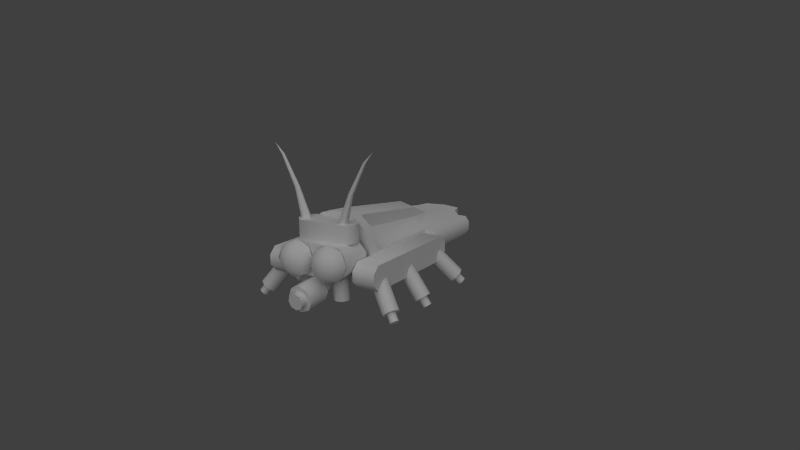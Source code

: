 # Source: lightning_bug.blend  (saved by Blender 2.58.1; exported with 4.5.12 LTS)
import bpy
from mathutils import Matrix  # noqa: F401  (used for matrix-valued properties, if any)

bpy.ops.wm.read_factory_settings(use_empty=True)
scene = bpy.context.scene
scene.name = 'Scene'

# ---- collections
col_collection_1 = bpy.data.collections.new('Collection 1'); scene.collection.children.link(col_collection_1)

# ---- world
world_world = bpy.data.worlds.new('World'); scene.world = world_world
world_world.color = (0.05088, 0.05088, 0.05088)
world_world.use_sun_shadow = False
world_world.sun_shadow_jitter_overblur = 0.0
world_world.cycles.sampling_method = 'MANUAL'
world_world.cycles.sample_map_resolution = 256

# ---- cameras
cam_camera = bpy.data.cameras.new('Camera')
cam_camera.clip_end = 100.0
cam_camera.lens = 35.0
cam_camera.dof.focus_distance = 0.0
cam_camera.dof.aperture_fstop = 128.0

# ---- lights
light_sun = bpy.data.lights.new('Sun', 'SUN')
light_sun.transmission_factor = 0.0
light_sun.angle = 1.571
light_sun.energy = 1.0
light_sun.shadow_buffer_clip_start = 0.5
light_sun.shadow_soft_size = 1.0
light_sun.shadow_cascade_max_distance = 1000.0
light_sun.cycles.use_multiple_importance_sampling = False

# ---- meshes
me_circle_009 = bpy.data.meshes.new('Circle.009')
me_circle_009.from_pydata([(0.1577, 0.1482, 0.05808), (0.1215, 0.1048, 0.1564), (0.1065, -7.34e-09, 0.1972), (0.1215, -0.1048, 0.1564), (0.1577, -0.1482, 0.05808), (0.1939, -0.1048, -0.04026), (0.2089, 6.274e-08, -0.08099), (0.1939, 0.1048, -0.04026), (0.7528, 0.1048, 0.1655), (0.7678, 1.692e-07, 0.1248), (0.7528, -0.1048, 0.1655), (0.7166, -0.1482, 0.2639), (0.6804, -0.1048, 0.3622), (0.6654, 9.916e-08, 0.403), (0.6804, 0.1048, 0.3622), (0.7166, 0.1482, 0.2639), (0.7166, 0.07853, 0.2639), (0.6974, 0.05553, 0.316), (0.6895, 1.167e-07, 0.3376), (0.6974, -0.05553, 0.316), (0.7166, -0.07853, 0.2639), (0.7358, -0.05553, 0.2118), (0.7438, 1.539e-07, 0.1902), (0.7358, 0.05553, 0.2118), (0.8832, 0.05553, 0.2661), (0.8912, 1.82e-07, 0.2445), (0.8832, -0.05553, 0.2661), (0.864, -0.07853, 0.3182), (0.8449, -0.05553, 0.3703), (0.8369, 1.448e-07, 0.3919), (0.8449, 0.05553, 0.3703), (0.864, 0.07853, 0.3182), (0.864, 1.646e-07, 0.3182)], [], [(0, 7, 8, 15), (6, 9, 8, 7), (5, 10, 9, 6), (5, 4, 11, 10), (3, 12, 11, 4), (3, 2, 13, 12), (1, 14, 13, 2), (1, 0, 15, 14), (14, 15, 16, 17), (14, 17, 18, 13), (12, 13, 18, 19), (12, 19, 20, 11), (10, 11, 20, 21), (10, 21, 22, 9), (9, 22, 23, 8), (15, 8, 23, 16), (16, 23, 24, 31), (22, 25, 24, 23), (21, 26, 25, 22), (21, 20, 27, 26), (19, 28, 27, 20), (19, 18, 29, 28), (17, 30, 29, 18), (17, 16, 31, 30), (30, 31, 32), (30, 32, 29), (28, 29, 32), (28, 32, 27), (26, 27, 32), (26, 32, 25), (25, 32, 24), (31, 24, 32)])
me_circle_009.polygons.foreach_set('use_smooth', [True] * 32)
me_circle_009.use_remesh_preserve_volume = False
me_circle_009.use_remesh_preserve_attributes = False
me_circle_009.use_mirror_vertex_groups = False
me_circle_009.update()
me_circle_008 = bpy.data.meshes.new('Circle.008')
me_circle_008.from_pydata([(0.1577, 0.1482, 0.05808), (0.1215, 0.1048, 0.1564), (0.1065, -1.192e-08, 0.1972), (0.1215, -0.1048, 0.1564), (0.1577, -0.1482, 0.05808), (0.1939, -0.1048, -0.04026), (0.2089, 2.724e-08, -0.08099), (0.1939, 0.1048, -0.04026), (0.7528, 0.1048, 0.1655), (0.7678, 6.274e-08, 0.1248), (0.7528, -0.1048, 0.1655), (0.7166, -0.1482, 0.2639), (0.6804, -0.1048, 0.3622), (0.6654, 2.358e-08, 0.403), (0.6804, 0.1048, 0.3622), (0.7166, 0.1482, 0.2639), (0.7166, 0.07853, 0.2639), (0.6974, 0.05553, 0.316), (0.6895, 3.389e-08, 0.3376), (0.6974, -0.05553, 0.316), (0.7166, -0.07853, 0.2639), (0.7358, -0.05553, 0.2118), (0.7438, 5.465e-08, 0.1902), (0.7358, 0.05553, 0.2118), (0.8832, 0.05553, 0.2661), (0.8912, 6.401e-08, 0.2445), (0.8832, -0.05553, 0.2661), (0.864, -0.07853, 0.3182), (0.8449, -0.05553, 0.3703), (0.8369, 4.326e-08, 0.3919), (0.8449, 0.05553, 0.3703), (0.864, 0.07853, 0.3182), (0.864, 5.488e-08, 0.3182)], [], [(0, 7, 8, 15), (6, 9, 8, 7), (5, 10, 9, 6), (5, 4, 11, 10), (3, 12, 11, 4), (3, 2, 13, 12), (1, 14, 13, 2), (1, 0, 15, 14), (14, 15, 16, 17), (14, 17, 18, 13), (12, 13, 18, 19), (12, 19, 20, 11), (10, 11, 20, 21), (10, 21, 22, 9), (9, 22, 23, 8), (15, 8, 23, 16), (16, 23, 24, 31), (22, 25, 24, 23), (21, 26, 25, 22), (21, 20, 27, 26), (19, 28, 27, 20), (19, 18, 29, 28), (17, 30, 29, 18), (17, 16, 31, 30), (30, 31, 32), (30, 32, 29), (28, 29, 32), (28, 32, 27), (26, 27, 32), (26, 32, 25), (25, 32, 24), (31, 24, 32)])
me_circle_008.polygons.foreach_set('use_smooth', [True] * 32)
me_circle_008.use_remesh_preserve_volume = False
me_circle_008.use_remesh_preserve_attributes = False
me_circle_008.use_mirror_vertex_groups = False
me_circle_008.update()
me_circle_007 = bpy.data.meshes.new('Circle.007')
me_circle_007.from_pydata([(0.1603, 0.1482, 0.05043), (0.1289, 0.1048, 0.1504), (0.1159, -9.666e-09, 0.1918), (0.1289, -0.1048, 0.1504), (0.1603, -0.1482, 0.05043), (0.1918, -0.1048, -0.04953), (0.2048, 3.657e-08, -0.09094), (0.1918, 0.1048, -0.04953), (0.7599, 0.1048, 0.1292), (0.7729, 9.258e-08, 0.08778), (0.7599, -0.1048, 0.1292), (0.7285, -0.1482, 0.2291), (0.697, -0.1048, 0.3291), (0.684, 4.634e-08, 0.3705), (0.697, 0.1048, 0.3291), (0.7285, 0.1482, 0.2291), (0.7285, 0.07853, 0.2291), (0.7118, 0.05553, 0.2821), (0.7049, 5.832e-08, 0.3041), (0.7118, -0.05553, 0.2821), (0.7285, -0.07853, 0.2291), (0.7451, -0.05553, 0.1762), (0.752, 8.282e-08, 0.1542), (0.7451, 0.05553, 0.1762), (0.895, 0.05553, 0.2233), (0.9019, 9.759e-08, 0.2014), (0.895, -0.05553, 0.2233), (0.8783, -0.07853, 0.2763), (0.8617, -0.05553, 0.3293), (0.8548, 7.309e-08, 0.3512), (0.8617, 0.05553, 0.3293), (0.8783, 0.07853, 0.2763), (0.8783, 8.659e-08, 0.2763)], [], [(0, 7, 8, 15), (6, 9, 8, 7), (5, 10, 9, 6), (5, 4, 11, 10), (3, 12, 11, 4), (3, 2, 13, 12), (1, 14, 13, 2), (1, 0, 15, 14), (14, 15, 16, 17), (14, 17, 18, 13), (12, 13, 18, 19), (12, 19, 20, 11), (10, 11, 20, 21), (10, 21, 22, 9), (9, 22, 23, 8), (15, 8, 23, 16), (16, 23, 24, 31), (22, 25, 24, 23), (21, 26, 25, 22), (21, 20, 27, 26), (19, 28, 27, 20), (19, 18, 29, 28), (17, 30, 29, 18), (17, 16, 31, 30), (30, 31, 32), (30, 32, 29), (28, 29, 32), (28, 32, 27), (26, 27, 32), (26, 32, 25), (25, 32, 24), (31, 24, 32)])
me_circle_007.polygons.foreach_set('use_smooth', [True] * 32)
me_circle_007.use_remesh_preserve_volume = False
me_circle_007.use_remesh_preserve_attributes = False
me_circle_007.use_mirror_vertex_groups = False
me_circle_007.update()
me_circle_006 = bpy.data.meshes.new('Circle.006')
me_circle_006.from_pydata([(0.0, 0.1482, 0.1681), (0.1048, 0.1048, 0.1681), (0.1482, -6.478e-09, 0.1681), (0.1048, -0.1048, 0.1681), (-1.296e-08, -0.1482, 0.1681), (-0.1048, -0.1048, 0.1681), (-0.1482, 1.767e-09, 0.1681), (-0.1048, 0.1048, 0.1681), (-0.1048, 0.1048, 0.7637), (-0.1482, 1.767e-09, 0.7637), (-0.1048, -0.1048, 0.7637), (-1.296e-08, -0.1482, 0.7637), (0.1048, -0.1048, 0.7637), (0.1482, -6.478e-09, 0.7637), (0.1048, 0.1048, 0.7637), (0.0, 0.1482, 0.7637), (0.0, 0.07853, 0.7637), (0.05553, 0.05553, 0.7637), (0.07853, -3.433e-09, 0.7637), (0.05553, -0.05553, 0.7637), (-6.866e-09, -0.07853, 0.7637), (-0.05553, -0.05553, 0.7637), (-0.07853, 9.365e-10, 0.7637), (-0.05553, 0.05553, 0.7637), (-0.05553, 0.05553, 0.9208), (-0.07853, 9.365e-10, 0.9208), (-0.05553, -0.05553, 0.9208), (-6.866e-09, -0.07853, 0.9208), (0.05553, -0.05553, 0.9208), (0.07853, -3.433e-09, 0.9208), (0.05553, 0.05553, 0.9208), (0.0, 0.07853, 0.9208), (-7.777e-09, 0.0, 0.9208)], [], [(0, 7, 8, 15), (6, 9, 8, 7), (5, 10, 9, 6), (5, 4, 11, 10), (3, 12, 11, 4), (3, 2, 13, 12), (1, 14, 13, 2), (1, 0, 15, 14), (14, 15, 16, 17), (14, 17, 18, 13), (12, 13, 18, 19), (12, 19, 20, 11), (10, 11, 20, 21), (10, 21, 22, 9), (9, 22, 23, 8), (15, 8, 23, 16), (16, 23, 24, 31), (22, 25, 24, 23), (21, 26, 25, 22), (21, 20, 27, 26), (19, 28, 27, 20), (19, 18, 29, 28), (17, 30, 29, 18), (17, 16, 31, 30), (30, 31, 32), (30, 32, 29), (28, 29, 32), (28, 32, 27), (26, 27, 32), (26, 32, 25), (25, 32, 24), (31, 24, 32)])
me_circle_006.polygons.foreach_set('use_smooth', [True] * 32)
me_circle_006.use_remesh_preserve_volume = False
me_circle_006.use_remesh_preserve_attributes = False
me_circle_006.use_mirror_vertex_groups = False
me_circle_006.update()
me_circle_005 = bpy.data.meshes.new('Circle.005')
me_circle_005.from_pydata([(0.0, 0.1482, 0.1681), (0.1048, 0.1048, 0.1681), (0.1482, -6.478e-09, 0.1681), (0.1048, -0.1048, 0.1681), (-1.296e-08, -0.1482, 0.1681), (-0.1048, -0.1048, 0.1681), (-0.1482, 1.767e-09, 0.1681), (-0.1048, 0.1048, 0.1681), (-0.1048, 0.1048, 0.7637), (-0.1482, 1.767e-09, 0.7637), (-0.1048, -0.1048, 0.7637), (-1.296e-08, -0.1482, 0.7637), (0.1048, -0.1048, 0.7637), (0.1482, -6.478e-09, 0.7637), (0.1048, 0.1048, 0.7637), (0.0, 0.1482, 0.7637), (0.0, 0.07853, 0.7637), (0.05553, 0.05553, 0.7637), (0.07853, -3.433e-09, 0.7637), (0.05553, -0.05553, 0.7637), (-6.866e-09, -0.07853, 0.7637), (-0.05553, -0.05553, 0.7637), (-0.07853, 9.365e-10, 0.7637), (-0.05553, 0.05553, 0.7637), (-0.05553, 0.05553, 0.9208), (-0.07853, 9.365e-10, 0.9208), (-0.05553, -0.05553, 0.9208), (-6.866e-09, -0.07853, 0.9208), (0.05553, -0.05553, 0.9208), (0.07853, -3.433e-09, 0.9208), (0.05553, 0.05553, 0.9208), (0.0, 0.07853, 0.9208), (-7.777e-09, 0.0, 0.9208)], [], [(0, 7, 8, 15), (6, 9, 8, 7), (5, 10, 9, 6), (5, 4, 11, 10), (3, 12, 11, 4), (3, 2, 13, 12), (1, 14, 13, 2), (1, 0, 15, 14), (14, 15, 16, 17), (14, 17, 18, 13), (12, 13, 18, 19), (12, 19, 20, 11), (10, 11, 20, 21), (10, 21, 22, 9), (9, 22, 23, 8), (15, 8, 23, 16), (16, 23, 24, 31), (22, 25, 24, 23), (21, 26, 25, 22), (21, 20, 27, 26), (19, 28, 27, 20), (19, 18, 29, 28), (17, 30, 29, 18), (17, 16, 31, 30), (30, 31, 32), (30, 32, 29), (28, 29, 32), (28, 32, 27), (26, 27, 32), (26, 32, 25), (25, 32, 24), (31, 24, 32)])
me_circle_005.polygons.foreach_set('use_smooth', [True] * 32)
me_circle_005.use_remesh_preserve_volume = False
me_circle_005.use_remesh_preserve_attributes = False
me_circle_005.use_mirror_vertex_groups = False
me_circle_005.update()
me_circle_004 = bpy.data.meshes.new('Circle.004')
me_circle_004.from_pydata([(0.0, 0.1482, 0.1681), (0.1048, 0.1048, 0.1681), (0.1482, -6.478e-09, 0.1681), (0.1048, -0.1048, 0.1681), (-1.296e-08, -0.1482, 0.1681), (-0.1048, -0.1048, 0.1681), (-0.1482, 1.767e-09, 0.1681), (-0.1048, 0.1048, 0.1681), (-0.1048, 0.1048, 0.7637), (-0.1482, 1.767e-09, 0.7637), (-0.1048, -0.1048, 0.7637), (-1.296e-08, -0.1482, 0.7637), (0.1048, -0.1048, 0.7637), (0.1482, -6.478e-09, 0.7637), (0.1048, 0.1048, 0.7637), (0.0, 0.1482, 0.7637), (0.0, 0.07853, 0.7637), (0.05553, 0.05553, 0.7637), (0.07853, -3.433e-09, 0.7637), (0.05553, -0.05553, 0.7637), (-6.866e-09, -0.07853, 0.7637), (-0.05553, -0.05553, 0.7637), (-0.07853, 9.365e-10, 0.7637), (-0.05553, 0.05553, 0.7637), (-0.05553, 0.05553, 0.9208), (-0.07853, 9.365e-10, 0.9208), (-0.05553, -0.05553, 0.9208), (-6.866e-09, -0.07853, 0.9208), (0.05553, -0.05553, 0.9208), (0.07853, -3.433e-09, 0.9208), (0.05553, 0.05553, 0.9208), (0.0, 0.07853, 0.9208), (-7.777e-09, 0.0, 0.9208)], [], [(0, 7, 8, 15), (6, 9, 8, 7), (5, 10, 9, 6), (5, 4, 11, 10), (3, 12, 11, 4), (3, 2, 13, 12), (1, 14, 13, 2), (1, 0, 15, 14), (14, 15, 16, 17), (14, 17, 18, 13), (12, 13, 18, 19), (12, 19, 20, 11), (10, 11, 20, 21), (10, 21, 22, 9), (9, 22, 23, 8), (15, 8, 23, 16), (16, 23, 24, 31), (22, 25, 24, 23), (21, 26, 25, 22), (21, 20, 27, 26), (19, 28, 27, 20), (19, 18, 29, 28), (17, 30, 29, 18), (17, 16, 31, 30), (30, 31, 32), (30, 32, 29), (28, 29, 32), (28, 32, 27), (26, 27, 32), (26, 32, 25), (25, 32, 24), (31, 24, 32)])
me_circle_004.polygons.foreach_set('use_smooth', [True] * 32)
me_circle_004.use_remesh_preserve_volume = False
me_circle_004.use_remesh_preserve_attributes = False
me_circle_004.use_mirror_vertex_groups = False
me_circle_004.update()
me_circle_003 = bpy.data.meshes.new('Circle.003')
me_circle_003.from_pydata([(-6.964e-09, 1.401, -0.08943), (-1.393e-08, 1.274, -0.2159), (-1.393e-08, -0.6971, -0.2159), (-6.964e-09, -0.8235, -0.08943), (6.964e-09, -0.8235, 0.08943), (1.393e-08, -0.6971, 0.2159), (1.393e-08, 1.274, 0.2159), (6.964e-09, 1.401, 0.08943), (-0.4125, 1.401, 0.08943), (-0.4125, 1.274, 0.2159), (-0.4125, -0.6971, 0.2159), (-0.4125, -0.8235, 0.08943), (-0.4125, -0.8235, -0.08943), (-0.4125, -0.6971, -0.2159), (-0.4125, 1.274, -0.2159), (-0.4125, 1.401, -0.08943), (-0.4125, 0.2887, 1.863e-08)], [], [(7, 0, 15, 8), (7, 6, 9, 8), (6, 5, 10, 9), (5, 4, 11, 10), (4, 3, 12, 11), (3, 2, 13, 12), (2, 1, 14, 13), (1, 0, 15, 14), (14, 15, 16), (13, 14, 16), (12, 13, 16), (11, 12, 16), (10, 11, 16), (9, 10, 16), (8, 9, 16), (8, 15, 16)])
me_circle_003.polygons.foreach_set('use_smooth', [True] * 16)
me_circle_003.use_remesh_preserve_volume = False
me_circle_003.use_remesh_preserve_attributes = False
me_circle_003.use_mirror_vertex_groups = False
me_circle_003.update()
me_circle_002 = bpy.data.meshes.new('Circle.002')
me_circle_002.from_pydata([(0.641, 0.4377, -0.1711), (0.4802, 0.4377, -0.3319), (-0.4802, 0.4377, -0.3319), (-0.641, 0.4377, -0.1711), (-0.641, 0.4377, 0.05624), (-0.4802, 0.4377, 0.217), (0.4802, 0.4377, 0.217), (0.641, 0.4377, 0.05624), (0.641, -0.08662, 0.05624), (0.4802, -0.08662, 0.217), (-0.4802, -0.08662, 0.217), (-0.641, -0.08662, 0.05624), (-0.641, -0.08662, -0.1711), (-0.4802, -0.08662, -0.3319), (0.4802, -0.08662, -0.3319), (0.641, -0.08662, -0.1711), (-1.123e-05, -0.08662, -0.05744), (0.325, 0.315, -0.2104), (0.4236, 0.2742, -0.2104), (0.4644, 0.1756, -0.2104), (0.4236, 0.07693, -0.2104), (0.325, 0.03608, -0.2104), (0.2263, 0.07693, -0.2104), (0.1855, 0.1756, -0.2104), (0.2263, 0.2742, -0.2104), (0.2263, 0.2742, -0.7329), (0.1855, 0.1756, -0.7329), (0.2263, 0.07693, -0.7329), (0.325, 0.03608, -0.7329), (0.4236, 0.07693, -0.7329), (0.4644, 0.1756, -0.7329), (0.4236, 0.2742, -0.7329), (0.325, 0.315, -0.7329), (-0.3255, 0.315, -0.7329), (-0.2268, 0.2742, -0.7329), (-0.186, 0.1756, -0.7329), (-0.2268, 0.07693, -0.7329), (-0.3255, 0.03608, -0.7329), (-0.4241, 0.07693, -0.7329), (-0.4649, 0.1756, -0.7329), (-0.4241, 0.2742, -0.7329), (-0.4241, 0.2742, -0.2104), (-0.4649, 0.1756, -0.2104), (-0.4241, 0.07693, -0.2104), (-0.3255, 0.03608, -0.2104), (-0.2268, 0.07693, -0.2104), (-0.186, 0.1756, -0.2104), (-0.2268, 0.2742, -0.2104), (-0.3255, 0.315, -0.2104), (-1.123e-05, 0.2937, 0.2146), (0.5418, 0.3898, 0.2146), (0.4059, 0.5257, 0.2146), (-0.4059, 0.5257, 0.2146), (-0.5418, 0.3898, 0.2146), (-0.5418, 0.1976, 0.2146), (-0.4059, 0.06174, 0.2146), (0.4059, 0.06174, 0.2146), (0.5418, 0.1976, 0.2146), (0.5418, 0.1976, 0.5296), (0.4059, 0.06174, 0.5296), (-0.4059, 0.06174, 0.5296), (-0.5418, 0.1976, 0.5296), (-0.5418, 0.3898, 0.5296), (-0.4059, 0.5257, 0.5296), (0.4059, 0.5257, 0.5296), (0.5418, 0.3898, 0.5296), (-1.123e-05, 0.2937, 0.5296), (0.3176, 0.3167, 0.4164), (0.3815, 0.2902, 0.4108), (0.4079, 0.2271, 0.4087), (0.3815, 0.164, 0.4108), (0.3176, 0.1375, 0.4164), (0.2457, 0.1624, 0.4086), (0.2106, 0.2271, 0.396), (0.2457, 0.2918, 0.4086), (0.4939, 0.2561, 1.046), (0.4809, 0.2271, 1.054), (0.4939, 0.1981, 1.046), (0.5214, 0.1864, 1.03), (0.5481, 0.1984, 1.018), (0.5591, 0.2271, 1.013), (0.5481, 0.2558, 1.018), (0.5214, 0.2678, 1.03), (0.7904, 0.2503, 1.546), (0.8055, 0.2435, 1.54), (0.8118, 0.2271, 1.537), (0.8055, 0.2107, 1.54), (0.7904, 0.2039, 1.546), (0.7753, 0.2107, 1.553), (0.7691, 0.2271, 1.555), (0.7753, 0.2435, 1.553), (0.9497, 0.2271, 1.73), (0.3264, -0.2402, 0.2444), (0.5398, -0.2402, 0.156), (0.6282, -0.2402, -0.05744), (0.5398, -0.2402, -0.2709), (0.3264, -0.2402, -0.3593), (0.113, -0.2402, -0.2709), (0.02456, -0.2402, -0.05744), (0.113, -0.2402, 0.156), (0.2043, -0.3573, 0.06458), (0.1538, -0.3573, -0.05744), (0.2043, -0.3573, -0.1795), (0.3264, -0.3573, -0.23), (0.4484, -0.3573, -0.1795), (0.4989, -0.3573, -0.05744), (0.4484, -0.3573, 0.06458), (0.3264, -0.3573, 0.1151), (0.3264, -0.3999, -0.05744), (0.103, -0.1018, 0.1659), (0.01047, -0.1018, -0.05744), (0.103, -0.1018, -0.2808), (0.3264, -0.1018, -0.3733), (0.5497, -0.1018, -0.2808), (0.6423, -0.1018, -0.05744), (0.5497, -0.1018, 0.1659), (0.3264, -0.1018, 0.2585), (-0.3267, -0.1018, 0.2585), (-0.1033, -0.1018, 0.1659), (-0.01082, -0.1018, -0.05744), (-0.1033, -0.1018, -0.2808), (-0.3267, -0.1018, -0.3733), (-0.5501, -0.1018, -0.2808), (-0.6426, -0.1018, -0.05744), (-0.5501, -0.1018, 0.1659), (-0.3267, -0.3999, -0.05744), (-0.3267, -0.3573, 0.1151), (-0.2047, -0.3573, 0.06458), (-0.1542, -0.3573, -0.05744), (-0.2047, -0.3573, -0.1795), (-0.3267, -0.3573, -0.23), (-0.4487, -0.3573, -0.1795), (-0.4993, -0.3573, -0.05744), (-0.4487, -0.3573, 0.06458), (-0.5401, -0.2402, 0.156), (-0.6285, -0.2402, -0.05744), (-0.5401, -0.2402, -0.2709), (-0.3267, -0.2402, -0.3593), (-0.1133, -0.2402, -0.2709), (-0.02491, -0.2402, -0.05744), (-0.1133, -0.2402, 0.156), (-0.3267, -0.2402, 0.2444), (-4.895e-05, 0.189, -0.6631), (0.09857, 0.1849, -0.6224), (0.1394, 0.175, -0.5243), (0.09857, 0.165, -0.4262), (-4.895e-05, 0.1609, -0.3856), (-0.09867, 0.165, -0.4262), (-0.1395, 0.175, -0.5243), (-0.09867, 0.1849, -0.6224), (-0.09867, -0.04752, -0.646), (-0.1395, -0.05748, -0.5479), (-0.09867, -0.06743, -0.4498), (-4.895e-05, -0.07156, -0.4092), (0.09857, -0.06743, -0.4498), (0.1394, -0.05748, -0.5479), (0.09857, -0.04752, -0.646), (-4.895e-05, -0.04339, -0.6867), (-4.895e-05, -0.03452, -0.7741), (0.1607, -0.04124, -0.7078), (0.2273, -0.05748, -0.5479), (0.1607, -0.07371, -0.388), (-4.895e-05, -0.08043, -0.3217), (-0.1608, -0.07371, -0.388), (-0.2274, -0.05748, -0.5479), (-0.1608, -0.04124, -0.7078), (-0.1608, -0.4719, -0.7516), (-0.2274, -0.4882, -0.5916), (-0.1608, -0.5044, -0.4317), (-4.895e-05, -0.5111, -0.3655), (0.1607, -0.5044, -0.4317), (0.2273, -0.4882, -0.5916), (0.1607, -0.4719, -0.7516), (-4.895e-05, -0.4652, -0.8178), (-4.895e-05, -0.4739, -0.7322), (0.09987, -0.4781, -0.691), (0.1413, -0.4882, -0.5916), (0.09987, -0.4983, -0.4922), (-4.895e-05, -0.5024, -0.4511), (-0.09996, -0.4983, -0.4922), (-0.1413, -0.4882, -0.5916), (-0.09996, -0.4781, -0.691), (-4.899e-05, -0.5997, -0.6029), (-0.09996, -0.5896, -0.7024), (-0.1413, -0.5997, -0.6029), (-0.09996, -0.6097, -0.5035), (-4.895e-05, -0.6139, -0.4624), (0.09987, -0.6097, -0.5035), (0.1413, -0.5997, -0.6029), (0.09987, -0.5896, -0.7024), (-4.895e-05, -0.5854, -0.7435), (-0.9937, 0.2271, 1.73), (-0.8194, 0.2435, 1.553), (-0.8131, 0.2271, 1.555), (-0.8194, 0.2107, 1.553), (-0.8345, 0.2039, 1.546), (-0.8496, 0.2107, 1.54), (-0.8558, 0.2271, 1.537), (-0.8496, 0.2435, 1.54), (-0.8345, 0.2503, 1.546), (-0.5655, 0.2678, 1.03), (-0.5922, 0.2558, 1.018), (-0.6031, 0.2271, 1.013), (-0.5922, 0.1984, 1.018), (-0.5655, 0.1864, 1.03), (-0.538, 0.1981, 1.046), (-0.5249, 0.2271, 1.054), (-0.538, 0.2561, 1.046), (-0.2898, 0.2918, 0.4086), (-0.2547, 0.2271, 0.396), (-0.2898, 0.1624, 0.4086), (-0.3617, 0.1375, 0.4164), (-0.4256, 0.164, 0.4108), (-0.452, 0.2271, 0.4087), (-0.4256, 0.2902, 0.4108), (-0.3617, 0.3167, 0.4164)], [], [(15, 0, 7, 8), (7, 6, 9, 8), (6, 5, 10, 9), (5, 4, 11, 10), (4, 3, 12, 11), (3, 2, 13, 12), (2, 1, 14, 13), (1, 0, 15, 14), (14, 15, 16), (13, 14, 16), (12, 13, 16), (11, 12, 16), (10, 11, 16), (9, 10, 16), (8, 9, 16), (8, 16, 15), (24, 17, 32, 25), (24, 25, 26, 23), (23, 26, 27, 22), (22, 27, 28, 21), (20, 21, 28, 29), (20, 29, 30, 19), (19, 30, 31, 18), (17, 18, 31, 32), (48, 47, 34, 33), (46, 35, 34, 47), (45, 36, 35, 46), (45, 44, 37, 36), (43, 38, 37, 44), (42, 39, 38, 43), (41, 40, 39, 42), (41, 48, 33, 40), (57, 49, 50), (57, 56, 49), (56, 55, 49), (55, 54, 49), (54, 53, 49), (53, 52, 49), (52, 51, 49), (51, 50, 49), (64, 65, 50, 51), (63, 64, 51, 52), (62, 63, 52, 53), (61, 62, 53, 54), (60, 61, 54, 55), (59, 60, 55, 56), (58, 59, 56, 57), (58, 57, 50, 65), (65, 64, 66), (64, 63, 66), (63, 62, 66), (62, 61, 66), (61, 60, 66), (60, 59, 66), (59, 58, 66), (65, 66, 58), (74, 67, 82, 75), (74, 73, 76, 75), (72, 73, 76, 77), (71, 72, 77, 78), (70, 71, 78, 79), (70, 69, 80, 79), (69, 68, 81, 80), (68, 67, 82, 81), (81, 82, 83, 84), (80, 81, 84, 85), (79, 80, 85, 86), (79, 78, 87, 86), (78, 77, 88, 87), (77, 76, 89, 88), (75, 76, 89, 90), (75, 82, 83, 90), (90, 83, 91), (90, 89, 91), (88, 89, 91), (87, 88, 91), (86, 87, 91), (86, 85, 91), (85, 84, 91), (84, 83, 91), (92, 99, 100, 107), (99, 98, 101, 100), (97, 102, 101, 98), (96, 103, 102, 97), (96, 95, 104, 103), (95, 94, 105, 104), (93, 106, 105, 94), (93, 92, 107, 106), (106, 107, 108), (106, 108, 105), (104, 105, 108), (103, 104, 108), (103, 108, 102), (102, 108, 101), (100, 101, 108), (107, 100, 108), (99, 92, 116, 109), (98, 99, 109, 110), (98, 110, 111, 97), (97, 111, 112, 96), (95, 96, 112, 113), (94, 95, 113, 114), (94, 114, 115, 93), (92, 93, 115, 116), (141, 140, 118, 117), (139, 119, 118, 140), (139, 138, 120, 119), (138, 137, 121, 120), (136, 122, 121, 137), (135, 123, 122, 136), (135, 134, 124, 123), (134, 141, 117, 124), (126, 133, 125), (133, 132, 125), (131, 125, 132), (130, 125, 131), (130, 129, 125), (129, 128, 125), (127, 125, 128), (127, 126, 125), (140, 141, 126, 127), (140, 127, 128, 139), (138, 139, 128, 129), (137, 138, 129, 130), (137, 130, 131, 136), (136, 131, 132, 135), (134, 135, 132, 133), (141, 134, 133, 126), (142, 149, 150, 157), (148, 149, 150, 151), (147, 148, 151, 152), (146, 147, 152, 153), (145, 146, 153, 154), (144, 145, 154, 155), (143, 144, 155, 156), (142, 143, 156, 157), (157, 156, 159, 158), (156, 155, 160, 159), (155, 154, 161, 160), (154, 153, 162, 161), (153, 152, 163, 162), (152, 151, 164, 163), (151, 150, 165, 164), (157, 150, 165, 158), (158, 165, 166, 173), (164, 165, 166, 167), (163, 164, 167, 168), (162, 163, 168, 169), (161, 162, 169, 170), (160, 161, 170, 171), (159, 160, 171, 172), (158, 159, 172, 173), (173, 172, 175, 174), (172, 171, 176, 175), (171, 170, 177, 176), (170, 169, 178, 177), (169, 168, 179, 178), (168, 167, 180, 179), (167, 166, 181, 180), (173, 166, 181, 174), (174, 181, 183, 190), (180, 181, 183, 184), (179, 180, 184, 185), (178, 179, 185, 186), (177, 178, 186, 187), (176, 177, 187, 188), (175, 176, 188, 189), (174, 175, 189, 190), (190, 183, 182), (184, 183, 182), (185, 184, 182), (186, 185, 182), (187, 186, 182), (188, 187, 182), (189, 188, 182), (190, 189, 182), (198, 199, 191), (197, 198, 191), (196, 197, 191), (196, 195, 191), (195, 194, 191), (194, 193, 191), (192, 193, 191), (192, 199, 191), (207, 200, 199, 192), (207, 206, 193, 192), (205, 206, 193, 194), (204, 205, 194, 195), (203, 204, 195, 196), (203, 202, 197, 196), (202, 201, 198, 197), (201, 200, 199, 198), (214, 215, 200, 201), (213, 214, 201, 202), (212, 213, 202, 203), (212, 211, 204, 203), (211, 210, 205, 204), (210, 209, 206, 205), (208, 209, 206, 207), (208, 215, 200, 207)])
me_circle_002.polygons.foreach_set('use_smooth', [True] * 200)
me_circle_002.use_remesh_preserve_volume = False
me_circle_002.use_remesh_preserve_attributes = False
me_circle_002.use_mirror_vertex_groups = False
me_circle_002.update()
me_circle = bpy.data.meshes.new('Circle')
me_circle.from_pydata([(6.964e-09, 1.401, -0.08943), (1.393e-08, 1.274, -0.2159), (1.393e-08, -0.6971, -0.2159), (6.964e-09, -0.8235, -0.08943), (-6.964e-09, -0.8235, 0.08943), (-1.393e-08, -0.6971, 0.2159), (-1.393e-08, 1.274, 0.2159), (-6.964e-09, 1.401, 0.08943), (0.4125, 1.401, 0.08943), (0.4125, 1.274, 0.2159), (0.4125, -0.6971, 0.2159), (0.4125, -0.8235, 0.08943), (0.4125, -0.8235, -0.08943), (0.4125, -0.6971, -0.2159), (0.4125, 1.274, -0.2159), (0.4125, 1.401, -0.08943), (0.4125, 0.2887, 1.863e-08)], [], [(7, 0, 15, 8), (7, 6, 9, 8), (6, 5, 10, 9), (5, 4, 11, 10), (4, 3, 12, 11), (3, 2, 13, 12), (2, 1, 14, 13), (1, 0, 15, 14), (14, 15, 16), (13, 14, 16), (12, 13, 16), (11, 12, 16), (10, 11, 16), (9, 10, 16), (8, 9, 16), (8, 15, 16)])
me_circle.polygons.foreach_set('use_smooth', [True] * 16)
me_circle.use_remesh_preserve_volume = False
me_circle.use_remesh_preserve_attributes = False
me_circle.use_mirror_vertex_groups = False
me_circle.update()
me_plane = bpy.data.meshes.new('Plane')
me_plane.from_pydata([(0.3603, 1.0, 0.0), (0.6511, -2.474, -1.788e-07), (-5.96e-08, -2.471, 0.0), (1.192e-07, 1.086, 0.0), (0.4287, 0.7591, 0.0), (0.6511, 0.4845, 0.0), (1.665e-05, -2.477, 0.6511), (0.3256, -2.477, 0.5639), (0.6266, -2.477, 0.1769), (0.2467, -0.546, 0.1346), (0.287, -0.546, 0.3262), (0.0, -0.546, 0.4031), (0.0, 0.3488, 0.0), (0.3212, -2.257, 0.5563), (0.3059, -2.257, 0.3092), (0.0, -2.257, 0.6423), (0.6511, -2.257, -8.941e-08), (0.6511, -0.7409, -4.47e-08), (0.6182, -2.257, 0.1745), (0.5215, -2.477, 0.3985), (0.4785, -2.257, 0.05126), (0.4489, -0.546, 0.0), (0.5149, -2.257, 0.3933), (0.3255, 0.4167, 0.0), (0.0, -2.474, 0.3255), (0.651, -0.7409, -0.3568), (0.6511, -2.257, -0.3568), (0.6511, 0.4845, -0.3568), (0.4287, 0.7591, -0.3568), (0.0, 1.086, -0.3568), (0.0, -2.471, -0.3568), (0.6511, -2.474, -0.3568), (0.3603, 1.0, -0.3568), (0.8132, 0.4845, -0.3568), (0.8132, -0.7409, -0.3568), (0.8132, -0.7409, -4.47e-08), (0.8132, 0.4845, 2.647e-23), (0.8901, 0.4845, -0.1784), (0.8901, -0.7409, -0.1784), (0.8842, 0.4845, -0.2676), (0.8842, 0.4845, -0.08919), (0.8842, -0.7409, -0.08919), (0.8842, -0.7409, -0.2676), (0.0, 0.4845, -0.3568), (0.0, -2.257, -0.3568), (0.0, -0.7409, -0.3568)], [], [(10, 11, 12), (9, 10, 12), (13, 10, 9, 14), (6, 15, 13, 7), (15, 11, 10, 13), (1, 8, 18, 16), (0, 4, 12, 3), (1, 2, 8), (13, 22, 19, 7), (22, 18, 8, 19), (9, 21, 20, 14), (21, 17, 16, 20), (17, 21, 23, 5), (21, 9, 12, 23), (5, 23, 4), (23, 12, 4), (14, 20, 22, 13), (20, 16, 18, 22), (2, 24, 19, 8), (24, 6, 7, 19), (1, 16, 26, 31), (16, 17, 25, 26), (5, 4, 28, 27), (4, 0, 32, 28), (0, 3, 29, 32), (2, 1, 31, 30), (27, 25, 34, 33), (17, 5, 36, 35), (37, 5, 27), (38, 25, 17), (33, 39, 27), (39, 37, 27), (37, 40, 5), (40, 36, 5), (35, 41, 17), (41, 38, 17), (38, 42, 25), (42, 34, 25), (36, 40, 41, 35), (40, 37, 38, 41), (37, 39, 42, 38), (39, 33, 34, 42), (25, 27, 43, 45), (26, 25, 45, 44), (26, 44, 30, 31), (28, 32, 29, 43), (27, 28, 43)])
me_plane.polygons.foreach_set('use_smooth', [True] * 47)
me_plane.use_remesh_preserve_volume = False
me_plane.use_remesh_preserve_attributes = False
me_plane.use_mirror_vertex_groups = False
me_plane.update()

# ---- objects
ob_circle_008 = bpy.data.objects.new('Circle.008', me_circle_009)
ob_circle_007 = bpy.data.objects.new('Circle.007', me_circle_008)
ob_circle_006 = bpy.data.objects.new('Circle.006', me_circle_007)
ob_circle_005 = bpy.data.objects.new('Circle.005', me_circle_006)
ob_circle_004 = bpy.data.objects.new('Circle.004', me_circle_005)
ob_circle_003 = bpy.data.objects.new('Circle.003', me_circle_004)
ob_sun = bpy.data.objects.new('Sun', light_sun)
ob_camera = bpy.data.objects.new('Camera', cam_camera)
ob_circle_001 = bpy.data.objects.new('Circle.001', me_circle_003)
ob_circle_002 = bpy.data.objects.new('Circle.002', me_circle_002)
ob_circle = bpy.data.objects.new('Circle', me_circle)
ob_plane = bpy.data.objects.new('Plane', me_plane)

# ---- transforms, parenting, visibility, modifiers, constraints
ob_circle_008.location = (-0.832, -1.019, -0.208)
ob_circle_008.rotation_euler = (-0.5759, 2.612, -0.3168)
ob_circle_008.lineart.crease_threshold = 0.0
_m = ob_circle_008.modifiers.new('EdgeSplit', 'EDGE_SPLIT')
_m.split_angle = 0.9425
ob_circle_007.location = (-0.832, -2.597, -0.208)
ob_circle_007.rotation_euler = (0.4166, 2.574, 0.2336)
ob_circle_007.lineart.crease_threshold = 0.0
_m = ob_circle_007.modifiers.new('EdgeSplit', 'EDGE_SPLIT')
_m.split_angle = 0.9425
ob_circle_006.location = (-0.832, -1.877, -0.208)
ob_circle_006.rotation_euler = (-3.01e-07, 2.509, -9.859e-08)
ob_circle_006.lineart.crease_threshold = 0.0
_m = ob_circle_006.modifiers.new('EdgeSplit', 'EDGE_SPLIT')
_m.split_angle = 0.9425
ob_circle_005.location = (0.832, -1.877, -0.208)
ob_circle_005.rotation_euler = (-3.01e-07, 2.509, -9.859e-08)
ob_circle_005.lineart.crease_threshold = 0.0
_m = ob_circle_005.modifiers.new('EdgeSplit', 'EDGE_SPLIT')
_m.split_angle = 0.9425
ob_circle_004.location = (0.832, -1.019, -0.208)
ob_circle_004.rotation_euler = (-0.5759, 2.612, -0.3168)
ob_circle_004.lineart.crease_threshold = 0.0
_m = ob_circle_004.modifiers.new('EdgeSplit', 'EDGE_SPLIT')
_m.split_angle = 0.9425
ob_circle_003.location = (0.832, -2.597, -0.208)
ob_circle_003.rotation_euler = (0.4166, 2.574, 0.2336)
ob_circle_003.lineart.crease_threshold = 0.0
_m = ob_circle_003.modifiers.new('EdgeSplit', 'EDGE_SPLIT')
_m.split_angle = 0.9425
ob_sun.location = (11.97, -21.04, 17.35)
ob_sun.rotation_euler = (0.7855, 1.57e-16, 0.5799)
ob_sun.lineart.crease_threshold = 0.0
ob_camera.location = (7.599, -12.33, 3.716)
ob_camera.rotation_euler = (1.308, 0.007436, 0.5718)
ob_camera.scale = (1.0, 1.0, 1.0)
ob_camera.lineart.crease_threshold = 0.0
ob_circle_001.location = (-0.651, -2.151, -0.2507)
ob_circle_001.rotation_euler = (3.627e-16, 1.863e-09, 2.384e-07)
ob_circle_001.lineart.crease_threshold = 0.0
_m = ob_circle_001.modifiers.new('EdgeSplit', 'EDGE_SPLIT')
_m.split_angle = 0.9425
ob_circle_002.location = (5.259e-07, -3.008, -7.347e-16)
ob_circle_002.rotation_euler = (3.627e-16, 1.863e-09, 2.384e-07)
ob_circle_002.lineart.crease_threshold = 0.0
_m = ob_circle_002.modifiers.new('EdgeSplit', 'EDGE_SPLIT')
_m.split_angle = 0.9076
ob_circle.location = (0.651, -2.151, -0.2507)
ob_circle.rotation_euler = (3.627e-16, 1.863e-09, 2.384e-07)
ob_circle.lineart.crease_threshold = 0.0
_m = ob_circle.modifiers.new('EdgeSplit', 'EDGE_SPLIT')
_m.split_angle = 0.9425
ob_plane.location = (0.0, 0.0, 0.0)
ob_plane.rotation_euler = (3.627e-16, 1.863e-09, 2.384e-07)
ob_plane.lineart.crease_threshold = 0.0
_m = ob_plane.modifiers.new('Mirror', 'MIRROR')
_m.use_clip = True
_m = ob_plane.modifiers.new('EdgeSplit', 'EDGE_SPLIT')
_m.split_angle = 0.6283

# ---- collection membership
col_collection_1.objects.link(ob_circle_008)
col_collection_1.objects.link(ob_circle_007)
col_collection_1.objects.link(ob_circle_006)
col_collection_1.objects.link(ob_circle_005)
col_collection_1.objects.link(ob_circle_004)
col_collection_1.objects.link(ob_circle_003)
col_collection_1.objects.link(ob_sun)
col_collection_1.objects.link(ob_camera)
col_collection_1.objects.link(ob_circle_001)
col_collection_1.objects.link(ob_circle_002)
col_collection_1.objects.link(ob_circle)
col_collection_1.objects.link(ob_plane)

# ---- scene / render settings (as saved in the file)
scene.camera = ob_camera
scene.frame_start = 1; scene.frame_end = 250; scene.frame_set(1)
scene.render.engine = 'BLENDER_EEVEE_NEXT'
scene.render.image_settings.color_mode = 'RGB'
scene.render.image_settings.compression = 90
scene.render.resolution_percentage = 50
scene.render.dither_intensity = 0.0
scene.render.bake_margin = 2
scene.render.bake_bias = 0.0
scene.cycles.use_denoising = False
scene.cycles.samples = 10
scene.cycles.sampling_pattern = 'TABULATED_SOBOL'
scene.cycles.light_sampling_threshold = 0.0
scene.cycles.use_adaptive_sampling = False
scene.cycles.use_light_tree = False
scene.cycles.blur_glossy = 0.0
scene.cycles.volume_bounces = 1
scene.cycles.pixel_filter_type = 'GAUSSIAN'
scene.cycles.sample_clamp_indirect = 0.0
scene.view_settings.view_transform = 'Standard'
bpy.context.view_layer.update()
